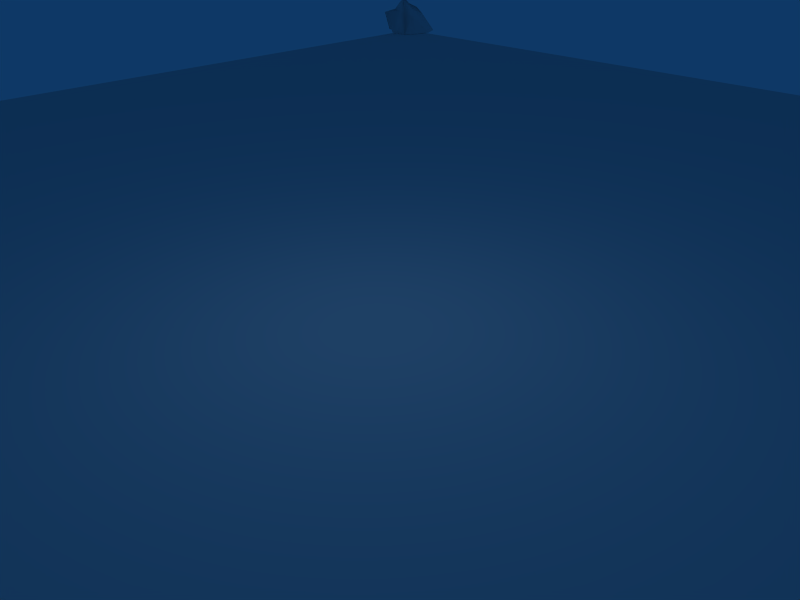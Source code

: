# Source: World.blend  (saved by Blender 2.67.0; exported with 4.5.12 LTS)
import bpy
from mathutils import Matrix  # noqa: F401  (used for matrix-valued properties, if any)

bpy.ops.wm.read_factory_settings(use_empty=True)
scene = bpy.context.scene
scene.name = 'Scene'

# ---- collections
col_collection_1 = bpy.data.collections.new('Collection 1'); scene.collection.children.link(col_collection_1)

# ---- world
world_world = bpy.data.worlds.new('World'); scene.world = world_world
world_world.color = (0.05656, 0.2208, 0.4)
world_world.use_sun_shadow = False
world_world.sun_shadow_jitter_overblur = 0.0
world_world.cycles.sampling_method = 'MANUAL'
world_world.cycles.sample_map_resolution = 256

# ---- cameras
cam_camera = bpy.data.cameras.new('Camera')
cam_camera.passepartout_alpha = 0.2
cam_camera.clip_end = 100.0
cam_camera.lens = 35.0
cam_camera.sensor_width = 32.0
cam_camera.sensor_height = 18.0
cam_camera.ortho_scale = 7.314
cam_camera.show_passepartout = False
cam_camera.show_safe_areas = True
cam_camera.dof.focus_distance = 0.0
cam_camera.dof.aperture_fstop = 128.0

# ---- lights
light_spot = bpy.data.lights.new('Spot', 'POINT')
light_spot.transmission_factor = 0.0
light_spot.cutoff_distance = 30.0
light_spot.energy = 100.0
light_spot.shadow_buffer_clip_start = 1.001
light_spot.shadow_soft_size = 1.0
light_spot.shadow_maximum_resolution = 0.006
light_spot.use_absolute_resolution = True
light_spot.cycles.use_multiple_importance_sampling = False

# ---- meshes
me_rocknw = bpy.data.meshes.new('RockNW')
me_rocknw.from_pydata([(0.405, -0.5791, 0.1717), (0.21, -0.4518, 0.3899), (-0.1475, -0.126, 0.5514), (-0.4527, 0.2381, 0.52), (-0.6308, 0.4652, -0.007518), (0.7378, -0.3649, -0.5514), (0.7378, -0.3649, -0.5514), (0.8734, 0.1575, -0.5514), (0.5862, 0.6879, -0.5514), (-0.1834, 0.7517, -0.5514), (-0.5139, 0.3498, -0.5483), (-0.8734, 0.2054, -0.5514), (-0.7657, -0.2891, -0.5514), (-0.2712, -0.3689, -0.5514), (-0.09571, -0.7517, -0.5514), (0.4965, -0.7059, -0.5514), (-0.5437, -0.7089, 0.1335), (0.05107, -0.5176, 0.2187), (-0.6711, -0.07391, 0.1667), (-0.5139, 0.3498, -0.5483), (-0.6711, -0.07391, 0.1667), (-0.5669, 0.2622, 0.1906), (-0.4232, -0.02518, 0.4629), (0.4494, -0.2574, 0.01059), (0.2605, 0.4262, 0.04657), (-0.001183, 0.2556, 0.1216), (0.2341, -0.07195, 0.2253), (-0.3891, 0.3801, 0.3462), (-0.1016, 0.4903, 0.2352)], [(10, 19), (18, 20)], [(0, 17, 15), (0, 15, 23), (1, 2, 22), (1, 22, 17), (2, 3, 22), (3, 21, 22), (4, 9, 10), (4, 24, 9), (4, 10, 21), (5, 6, 7, 23), (5, 23, 15), (7, 8, 24), (7, 24, 23), (8, 9, 24), (10, 11, 21), (11, 12, 18), (11, 18, 21), (12, 13, 16), (12, 16, 18), (13, 14, 16), (14, 15, 17), (14, 17, 16), (16, 17, 18), (17, 22, 18), (18, 22, 21), (2, 1, 26), (26, 1, 23), (2, 26, 25), (23, 24, 26), (24, 25, 26), (27, 3, 2), (2, 25, 27), (25, 24, 28), (28, 24, 4), (4, 27, 28), (28, 27, 25), (0, 1, 17), (0, 23, 1), (4, 21, 27), (3, 27, 21)])
me_rocknw.polygons.foreach_set('use_smooth', [True] * 40)
_uv = me_rocknw.uv_layers.new(name='UVTex')
_uv.uv.foreach_set('vector', [0.4055, 0.457, 0.423, 0.5027, 0.2611, 0.426, 0.4055, 0.457, 0.2611, 0.426, 0.4191, 0.3978, 0.4351, 0.4738, 0.4808, 0.4904, 0.4977, 0.5195, 0.4351, 0.4738, 0.4977, 0.5195, 0.423, 0.5027, 0.4808, 0.4904, 0.5153, 0.5075, 0.4977, 0.5195, 0.5153, 0.5075, 0.5466, 0.5339, 0.4977, 0.5195, 0.5858, 0.5181, 0.7235, 0.4307, 0.6803, 0.6008, 0.5858, 0.5181, 0.5365, 0.3868, 0.7235, 0.4307, 0.5858, 0.5181, 0.6803, 0.6008, 0.5466, 0.5339, 0.2994, 0.2986, 0.2857, 0.2794, 0.4132, 0.1755, 0.4191, 0.3978, 0.2994, 0.2986, 0.4191, 0.3978, 0.2611, 0.426, 0.4132, 0.1755, 0.5914, 0.2034, 0.5365, 0.3868, 0.4132, 0.1755, 0.5365, 0.3868, 0.4191, 0.3978, 0.5914, 0.2034, 0.7235, 0.4307, 0.5365, 0.3868, 0.6803, 0.6008, 0.6322, 0.694, 0.5466, 0.5339, 0.6322, 0.694, 0.5041, 0.7474, 0.5089, 0.5696, 0.6322, 0.694, 0.5089, 0.5696, 0.5466, 0.5339, 0.5041, 0.7474, 0.3605, 0.72, 0.4406, 0.581, 0.5041, 0.7474, 0.4406, 0.581, 0.5089, 0.5696, 0.3605, 0.72, 0.2937, 0.601, 0.4406, 0.581, 0.2937, 0.601, 0.2611, 0.426, 0.423, 0.5027, 0.2937, 0.601, 0.423, 0.5027, 0.4406, 0.581, 0.4406, 0.581, 0.423, 0.5027, 0.5089, 0.5696, 0.423, 0.5027, 0.4977, 0.5195, 0.5089, 0.5696, 0.5089, 0.5696, 0.4977, 0.5195, 0.5466, 0.5339, 0.4808, 0.4904, 0.4351, 0.4738, 0.4655, 0.4331, 0.4655, 0.4331, 0.4351, 0.4738, 0.4191, 0.3978, 0.4808, 0.4904, 0.4655, 0.4331, 0.5133, 0.442, 0.4191, 0.3978, 0.5365, 0.3868, 0.4655, 0.4331, 0.5365, 0.3868, 0.5133, 0.442, 0.4655, 0.4331, 0.5317, 0.4947, 0.5153, 0.5075, 0.4808, 0.4904, 0.4808, 0.4904, 0.5133, 0.442, 0.5317, 0.4947, 0.5133, 0.442, 0.5365, 0.3868, 0.5381, 0.458, 0.5381, 0.458, 0.5365, 0.3868, 0.5858, 0.5181, 0.5858, 0.5181, 0.5317, 0.4947, 0.5381, 0.458, 0.5381, 0.458, 0.5317, 0.4947, 0.5133, 0.442, 0.4055, 0.457, 0.4351, 0.4738, 0.423, 0.5027, 0.4055, 0.457, 0.4191, 0.3978, 0.4351, 0.4738, 0.5858, 0.5181, 0.5466, 0.5339, 0.5317, 0.4947, 0.5153, 0.5075, 0.5317, 0.4947, 0.5466, 0.5339])
_ca = me_rocknw.color_attributes.new('Col', 'BYTE_COLOR', 'CORNER')
_ca.data.foreach_set('color', [1.0, 1.0, 1.0, 1.0, 1.0, 1.0, 1.0, 1.0, 1.0, 1.0, 1.0, 1.0, 1.0, 1.0, 1.0, 1.0, 1.0, 1.0, 1.0, 1.0, 1.0, 1.0, 1.0, 1.0, 1.0, 1.0, 1.0, 1.0, 1.0, 1.0, 1.0, 1.0, 1.0, 1.0, 1.0, 1.0, 1.0, 1.0, 1.0, 1.0, 1.0, 1.0, 1.0, 1.0, 1.0, 1.0, 1.0, 1.0, 1.0, 1.0, 1.0, 1.0, 1.0, 1.0, 1.0, 1.0, 1.0, 1.0, 1.0, 1.0, 1.0, 1.0, 1.0, 1.0, 1.0, 1.0, 1.0, 1.0, 1.0, 1.0, 1.0, 1.0, 1.0, 1.0, 1.0, 1.0, 1.0, 1.0, 1.0, 1.0, 1.0, 1.0, 1.0, 1.0, 1.0, 1.0, 1.0, 1.0, 1.0, 1.0, 1.0, 1.0, 1.0, 1.0, 1.0, 1.0, 1.0, 1.0, 1.0, 1.0, 1.0, 1.0, 1.0, 1.0, 1.0, 1.0, 1.0, 1.0, 1.0, 1.0, 1.0, 1.0, 1.0, 1.0, 1.0, 1.0, 1.0, 1.0, 1.0, 1.0, 1.0, 1.0, 1.0, 1.0, 1.0, 1.0, 1.0, 1.0, 1.0, 1.0, 1.0, 1.0, 1.0, 1.0, 1.0, 1.0, 1.0, 1.0, 1.0, 1.0, 1.0, 1.0, 1.0, 1.0, 1.0, 1.0, 1.0, 1.0, 1.0, 1.0, 1.0, 1.0, 1.0, 1.0, 1.0, 1.0, 1.0, 1.0, 1.0, 1.0, 1.0, 1.0, 1.0, 1.0, 1.0, 1.0, 1.0, 1.0, 1.0, 1.0, 1.0, 1.0, 1.0, 1.0, 1.0, 1.0, 1.0, 1.0, 1.0, 1.0, 1.0, 1.0, 1.0, 1.0, 1.0, 1.0, 1.0, 1.0, 1.0, 1.0, 1.0, 1.0, 1.0, 1.0, 1.0, 1.0, 1.0, 1.0, 1.0, 1.0, 1.0, 1.0, 1.0, 1.0, 1.0, 1.0, 1.0, 1.0, 1.0, 1.0, 1.0, 1.0, 1.0, 1.0, 1.0, 1.0, 1.0, 1.0, 1.0, 1.0, 1.0, 1.0, 1.0, 1.0, 1.0, 1.0, 1.0, 1.0, 1.0, 1.0, 1.0, 1.0, 1.0, 1.0, 1.0, 1.0, 1.0, 1.0, 1.0, 1.0, 1.0, 1.0, 1.0, 1.0, 1.0, 1.0, 1.0, 1.0, 1.0, 1.0, 1.0, 1.0, 1.0, 1.0, 1.0, 1.0, 1.0, 1.0, 1.0, 1.0, 1.0, 1.0, 1.0, 1.0, 1.0, 1.0, 1.0, 1.0, 1.0, 1.0, 1.0, 1.0, 1.0, 1.0, 1.0, 1.0, 1.0, 1.0, 1.0, 1.0, 1.0, 1.0, 1.0, 1.0, 1.0, 1.0, 1.0, 1.0, 1.0, 1.0, 1.0, 1.0, 1.0, 1.0, 1.0, 1.0, 1.0, 1.0, 1.0, 1.0, 1.0, 1.0, 1.0, 1.0, 1.0, 1.0, 1.0, 1.0, 1.0, 1.0, 1.0, 1.0, 1.0, 1.0, 1.0, 1.0, 1.0, 1.0, 1.0, 1.0, 1.0, 1.0, 1.0, 1.0, 1.0, 1.0, 1.0, 1.0, 1.0, 1.0, 1.0, 1.0, 1.0, 1.0, 1.0, 1.0, 1.0, 1.0, 1.0, 1.0, 1.0, 1.0, 1.0, 1.0, 1.0, 1.0, 1.0, 1.0, 1.0, 1.0, 1.0, 1.0, 1.0, 1.0, 1.0, 1.0, 1.0, 1.0, 1.0, 1.0, 1.0, 1.0, 1.0, 1.0, 1.0, 1.0, 1.0, 1.0, 1.0, 1.0, 1.0, 1.0, 1.0, 1.0, 1.0, 1.0, 1.0, 1.0, 1.0, 1.0, 1.0, 1.0, 1.0, 1.0, 1.0, 1.0, 1.0, 1.0, 1.0, 1.0, 1.0, 1.0, 1.0, 1.0, 1.0, 1.0, 1.0, 1.0, 1.0, 1.0, 1.0, 1.0, 1.0, 1.0, 1.0, 1.0, 1.0, 1.0, 1.0, 1.0, 1.0, 1.0, 1.0, 1.0, 1.0, 1.0, 1.0, 1.0, 1.0, 1.0, 1.0, 1.0, 1.0, 1.0, 1.0, 1.0, 1.0, 1.0, 1.0, 1.0, 1.0, 1.0, 1.0, 1.0, 1.0, 1.0, 1.0, 1.0, 1.0, 1.0, 1.0, 1.0, 1.0, 1.0, 1.0, 1.0, 1.0, 1.0, 1.0, 1.0, 1.0, 1.0, 1.0, 1.0, 1.0, 1.0, 1.0, 1.0, 1.0, 1.0, 1.0, 1.0, 1.0, 1.0, 1.0, 1.0, 1.0, 1.0, 1.0, 1.0, 1.0, 1.0, 1.0, 1.0, 1.0, 1.0, 1.0, 1.0, 1.0, 1.0, 1.0, 1.0, 1.0, 1.0])
me_rocknw.use_remesh_preserve_volume = False
me_rocknw.use_remesh_preserve_attributes = False
me_rocknw.use_mirror_vertex_groups = False
me_rocknw.update()
me_rockse = bpy.data.meshes.new('RockSE')
me_rockse.from_pydata([(0.3115, -0.4454, 0.1321), (0.1615, -0.3475, 0.2999), (-0.1134, -0.09692, 0.4241), (-0.3482, 0.1832, 0.4), (-0.4852, 0.3579, -0.005783), (0.5675, -0.2807, -0.4241), (0.5675, -0.2807, -0.4241), (0.6718, 0.1212, -0.4241), (0.4509, 0.5291, -0.4241), (-0.1411, 0.5782, -0.4241), (-0.3953, 0.2691, -0.4217), (-0.6718, 0.158, -0.4241), (-0.589, -0.2224, -0.4241), (-0.2086, -0.2837, -0.4241), (-0.07362, -0.5782, -0.4241), (0.3819, -0.543, -0.4241), (-0.4182, -0.5453, 0.1027), (0.03928, -0.3982, 0.1682), (-0.5162, -0.05685, 0.1282), (-0.3953, 0.2691, -0.4217), (-0.5162, -0.05685, 0.1282), (-0.4361, 0.2017, 0.1466), (-0.3255, -0.01937, 0.3561), (0.3457, -0.198, 0.008145), (0.2004, 0.3279, 0.03582), (-0.0009098, 0.1966, 0.09355), (0.1801, -0.05535, 0.1733), (-0.2993, 0.2924, 0.2663), (-0.07818, 0.3772, 0.1809)], [(10, 19), (18, 20)], [(0, 17, 15), (0, 15, 23), (1, 2, 22), (1, 22, 17), (2, 3, 22), (3, 21, 22), (4, 9, 10), (4, 24, 9), (4, 10, 21), (5, 6, 7, 23), (5, 23, 15), (7, 8, 24), (7, 24, 23), (8, 9, 24), (10, 11, 21), (11, 12, 18), (11, 18, 21), (12, 13, 16), (12, 16, 18), (13, 14, 16), (14, 15, 17), (14, 17, 16), (16, 17, 18), (17, 22, 18), (18, 22, 21), (2, 1, 26), (26, 1, 23), (2, 26, 25), (23, 24, 26), (24, 25, 26), (27, 3, 2), (2, 25, 27), (25, 24, 28), (28, 24, 4), (4, 27, 28), (28, 27, 25), (0, 1, 17), (0, 23, 1), (4, 21, 27), (3, 27, 21)])
me_rockse.polygons.foreach_set('use_smooth', [True] * 40)
_uv = me_rockse.uv_layers.new(name='UVTex')
_uv.uv.foreach_set('vector', [0.4055, 0.457, 0.423, 0.5027, 0.2611, 0.426, 0.4055, 0.457, 0.2611, 0.426, 0.4191, 0.3978, 0.4351, 0.4738, 0.4808, 0.4904, 0.4977, 0.5195, 0.4351, 0.4738, 0.4977, 0.5195, 0.423, 0.5027, 0.4808, 0.4904, 0.5153, 0.5075, 0.4977, 0.5195, 0.5153, 0.5075, 0.5466, 0.5339, 0.4977, 0.5195, 0.5858, 0.5181, 0.7235, 0.4307, 0.6803, 0.6008, 0.5858, 0.5181, 0.5365, 0.3868, 0.7235, 0.4307, 0.5858, 0.5181, 0.6803, 0.6008, 0.5466, 0.5339, 0.2994, 0.2986, 0.2857, 0.2794, 0.4132, 0.1755, 0.4191, 0.3978, 0.2994, 0.2986, 0.4191, 0.3978, 0.2611, 0.426, 0.4132, 0.1755, 0.5914, 0.2034, 0.5365, 0.3868, 0.4132, 0.1755, 0.5365, 0.3868, 0.4191, 0.3978, 0.5914, 0.2034, 0.7235, 0.4307, 0.5365, 0.3868, 0.6803, 0.6008, 0.6322, 0.694, 0.5466, 0.5339, 0.6322, 0.694, 0.5041, 0.7474, 0.5089, 0.5696, 0.6322, 0.694, 0.5089, 0.5696, 0.5466, 0.5339, 0.5041, 0.7474, 0.3605, 0.72, 0.4406, 0.581, 0.5041, 0.7474, 0.4406, 0.581, 0.5089, 0.5696, 0.3605, 0.72, 0.2937, 0.601, 0.4406, 0.581, 0.2937, 0.601, 0.2611, 0.426, 0.423, 0.5027, 0.2937, 0.601, 0.423, 0.5027, 0.4406, 0.581, 0.4406, 0.581, 0.423, 0.5027, 0.5089, 0.5696, 0.423, 0.5027, 0.4977, 0.5195, 0.5089, 0.5696, 0.5089, 0.5696, 0.4977, 0.5195, 0.5466, 0.5339, 0.4808, 0.4904, 0.4351, 0.4738, 0.4655, 0.4331, 0.4655, 0.4331, 0.4351, 0.4738, 0.4191, 0.3978, 0.4808, 0.4904, 0.4655, 0.4331, 0.5133, 0.442, 0.4191, 0.3978, 0.5365, 0.3868, 0.4655, 0.4331, 0.5365, 0.3868, 0.5133, 0.442, 0.4655, 0.4331, 0.5317, 0.4947, 0.5153, 0.5075, 0.4808, 0.4904, 0.4808, 0.4904, 0.5133, 0.442, 0.5317, 0.4947, 0.5133, 0.442, 0.5365, 0.3868, 0.5381, 0.458, 0.5381, 0.458, 0.5365, 0.3868, 0.5858, 0.5181, 0.5858, 0.5181, 0.5317, 0.4947, 0.5381, 0.458, 0.5381, 0.458, 0.5317, 0.4947, 0.5133, 0.442, 0.4055, 0.457, 0.4351, 0.4738, 0.423, 0.5027, 0.4055, 0.457, 0.4191, 0.3978, 0.4351, 0.4738, 0.5858, 0.5181, 0.5466, 0.5339, 0.5317, 0.4947, 0.5153, 0.5075, 0.5317, 0.4947, 0.5466, 0.5339])
_ca = me_rockse.color_attributes.new('Col', 'BYTE_COLOR', 'CORNER')
_ca.data.foreach_set('color', [1.0, 1.0, 1.0, 1.0, 1.0, 1.0, 1.0, 1.0, 1.0, 1.0, 1.0, 1.0, 1.0, 1.0, 1.0, 1.0, 1.0, 1.0, 1.0, 1.0, 1.0, 1.0, 1.0, 1.0, 1.0, 1.0, 1.0, 1.0, 1.0, 1.0, 1.0, 1.0, 1.0, 1.0, 1.0, 1.0, 1.0, 1.0, 1.0, 1.0, 1.0, 1.0, 1.0, 1.0, 1.0, 1.0, 1.0, 1.0, 1.0, 1.0, 1.0, 1.0, 1.0, 1.0, 1.0, 1.0, 1.0, 1.0, 1.0, 1.0, 1.0, 1.0, 1.0, 1.0, 1.0, 1.0, 1.0, 1.0, 1.0, 1.0, 1.0, 1.0, 1.0, 1.0, 1.0, 1.0, 1.0, 1.0, 1.0, 1.0, 1.0, 1.0, 1.0, 1.0, 1.0, 1.0, 1.0, 1.0, 1.0, 1.0, 1.0, 1.0, 1.0, 1.0, 1.0, 1.0, 1.0, 1.0, 1.0, 1.0, 1.0, 1.0, 1.0, 1.0, 1.0, 1.0, 1.0, 1.0, 1.0, 1.0, 1.0, 1.0, 1.0, 1.0, 1.0, 1.0, 1.0, 1.0, 1.0, 1.0, 1.0, 1.0, 1.0, 1.0, 1.0, 1.0, 1.0, 1.0, 1.0, 1.0, 1.0, 1.0, 1.0, 1.0, 1.0, 1.0, 1.0, 1.0, 1.0, 1.0, 1.0, 1.0, 1.0, 1.0, 1.0, 1.0, 1.0, 1.0, 1.0, 1.0, 1.0, 1.0, 1.0, 1.0, 1.0, 1.0, 1.0, 1.0, 1.0, 1.0, 1.0, 1.0, 1.0, 1.0, 1.0, 1.0, 1.0, 1.0, 1.0, 1.0, 1.0, 1.0, 1.0, 1.0, 1.0, 1.0, 1.0, 1.0, 1.0, 1.0, 1.0, 1.0, 1.0, 1.0, 1.0, 1.0, 1.0, 1.0, 1.0, 1.0, 1.0, 1.0, 1.0, 1.0, 1.0, 1.0, 1.0, 1.0, 1.0, 1.0, 1.0, 1.0, 1.0, 1.0, 1.0, 1.0, 1.0, 1.0, 1.0, 1.0, 1.0, 1.0, 1.0, 1.0, 1.0, 1.0, 1.0, 1.0, 1.0, 1.0, 1.0, 1.0, 1.0, 1.0, 1.0, 1.0, 1.0, 1.0, 1.0, 1.0, 1.0, 1.0, 1.0, 1.0, 1.0, 1.0, 1.0, 1.0, 1.0, 1.0, 1.0, 1.0, 1.0, 1.0, 1.0, 1.0, 1.0, 1.0, 1.0, 1.0, 1.0, 1.0, 1.0, 1.0, 1.0, 1.0, 1.0, 1.0, 1.0, 1.0, 1.0, 1.0, 1.0, 1.0, 1.0, 1.0, 1.0, 1.0, 1.0, 1.0, 1.0, 1.0, 1.0, 1.0, 1.0, 1.0, 1.0, 1.0, 1.0, 1.0, 1.0, 1.0, 1.0, 1.0, 1.0, 1.0, 1.0, 1.0, 1.0, 1.0, 1.0, 1.0, 1.0, 1.0, 1.0, 1.0, 1.0, 1.0, 1.0, 1.0, 1.0, 1.0, 1.0, 1.0, 1.0, 1.0, 1.0, 1.0, 1.0, 1.0, 1.0, 1.0, 1.0, 1.0, 1.0, 1.0, 1.0, 1.0, 1.0, 1.0, 1.0, 1.0, 1.0, 1.0, 1.0, 1.0, 1.0, 1.0, 1.0, 1.0, 1.0, 1.0, 1.0, 1.0, 1.0, 1.0, 1.0, 1.0, 1.0, 1.0, 1.0, 1.0, 1.0, 1.0, 1.0, 1.0, 1.0, 1.0, 1.0, 1.0, 1.0, 1.0, 1.0, 1.0, 1.0, 1.0, 1.0, 1.0, 1.0, 1.0, 1.0, 1.0, 1.0, 1.0, 1.0, 1.0, 1.0, 1.0, 1.0, 1.0, 1.0, 1.0, 1.0, 1.0, 1.0, 1.0, 1.0, 1.0, 1.0, 1.0, 1.0, 1.0, 1.0, 1.0, 1.0, 1.0, 1.0, 1.0, 1.0, 1.0, 1.0, 1.0, 1.0, 1.0, 1.0, 1.0, 1.0, 1.0, 1.0, 1.0, 1.0, 1.0, 1.0, 1.0, 1.0, 1.0, 1.0, 1.0, 1.0, 1.0, 1.0, 1.0, 1.0, 1.0, 1.0, 1.0, 1.0, 1.0, 1.0, 1.0, 1.0, 1.0, 1.0, 1.0, 1.0, 1.0, 1.0, 1.0, 1.0, 1.0, 1.0, 1.0, 1.0, 1.0, 1.0, 1.0, 1.0, 1.0, 1.0, 1.0, 1.0, 1.0, 1.0, 1.0, 1.0, 1.0, 1.0, 1.0, 1.0, 1.0, 1.0, 1.0, 1.0, 1.0, 1.0, 1.0, 1.0, 1.0, 1.0, 1.0, 1.0, 1.0, 1.0, 1.0, 1.0, 1.0, 1.0, 1.0, 1.0, 1.0, 1.0, 1.0, 1.0, 1.0, 1.0, 1.0, 1.0, 1.0, 1.0, 1.0, 1.0, 1.0, 1.0, 1.0])
me_rockse.use_remesh_preserve_volume = False
me_rockse.use_remesh_preserve_attributes = False
me_rockse.use_mirror_vertex_groups = False
me_rockse.update()
me_rocksw = bpy.data.meshes.new('RockSW')
me_rocksw.from_pydata([(0.3003, -0.4293, 0.1273), (0.1557, -0.335, 0.2891), (-0.1094, -0.09342, 0.4088), (-0.3356, 0.1766, 0.3856), (-0.4677, 0.3449, -0.005574), (0.547, -0.2705, -0.4088), (0.547, -0.2705, -0.4088), (0.6475, 0.1168, -0.4088), (0.4346, 0.51, -0.4088), (-0.136, 0.5574, -0.4088), (-0.381, 0.2594, -0.4065), (-0.6475, 0.1523, -0.4088), (-0.5677, -0.2144, -0.4088), (-0.2011, -0.2735, -0.4088), (-0.07096, -0.5574, -0.4088), (0.3681, -0.5233, -0.4088), (-0.4031, -0.5256, 0.09901), (0.03786, -0.3838, 0.1621), (-0.4975, -0.0548, 0.1236), (-0.381, 0.2594, -0.4065), (-0.4975, -0.0548, 0.1236), (-0.4203, 0.1944, 0.1413), (-0.3138, -0.01867, 0.3432), (0.3332, -0.1908, 0.00785), (0.1932, 0.316, 0.03453), (-0.000877, 0.1895, 0.09017), (0.1736, -0.05335, 0.1671), (-0.2885, 0.2818, 0.2567), (-0.07536, 0.3635, 0.1744)], [(10, 19), (18, 20)], [(0, 17, 15), (0, 15, 23), (1, 2, 22), (1, 22, 17), (2, 3, 22), (3, 21, 22), (4, 9, 10), (4, 24, 9), (4, 10, 21), (5, 6, 7, 23), (5, 23, 15), (7, 8, 24), (7, 24, 23), (8, 9, 24), (10, 11, 21), (11, 12, 18), (11, 18, 21), (12, 13, 16), (12, 16, 18), (13, 14, 16), (14, 15, 17), (14, 17, 16), (16, 17, 18), (17, 22, 18), (18, 22, 21), (2, 1, 26), (26, 1, 23), (2, 26, 25), (23, 24, 26), (24, 25, 26), (27, 3, 2), (2, 25, 27), (25, 24, 28), (28, 24, 4), (4, 27, 28), (28, 27, 25), (0, 1, 17), (0, 23, 1), (4, 21, 27), (3, 27, 21)])
me_rocksw.polygons.foreach_set('use_smooth', [True] * 40)
_uv = me_rocksw.uv_layers.new(name='UVTex')
_uv.uv.foreach_set('vector', [0.4055, 0.457, 0.423, 0.5027, 0.2611, 0.426, 0.4055, 0.457, 0.2611, 0.426, 0.4191, 0.3978, 0.4351, 0.4738, 0.4808, 0.4904, 0.4977, 0.5195, 0.4351, 0.4738, 0.4977, 0.5195, 0.423, 0.5027, 0.4808, 0.4904, 0.5153, 0.5075, 0.4977, 0.5195, 0.5153, 0.5075, 0.5466, 0.5339, 0.4977, 0.5195, 0.5858, 0.5181, 0.7235, 0.4307, 0.6803, 0.6008, 0.5858, 0.5181, 0.5365, 0.3868, 0.7235, 0.4307, 0.5858, 0.5181, 0.6803, 0.6008, 0.5466, 0.5339, 0.2994, 0.2986, 0.2857, 0.2794, 0.4132, 0.1755, 0.4191, 0.3978, 0.2994, 0.2986, 0.4191, 0.3978, 0.2611, 0.426, 0.4132, 0.1755, 0.5914, 0.2034, 0.5365, 0.3868, 0.4132, 0.1755, 0.5365, 0.3868, 0.4191, 0.3978, 0.5914, 0.2034, 0.7235, 0.4307, 0.5365, 0.3868, 0.6803, 0.6008, 0.6322, 0.694, 0.5466, 0.5339, 0.6322, 0.694, 0.5041, 0.7474, 0.5089, 0.5696, 0.6322, 0.694, 0.5089, 0.5696, 0.5466, 0.5339, 0.5041, 0.7474, 0.3605, 0.72, 0.4406, 0.581, 0.5041, 0.7474, 0.4406, 0.581, 0.5089, 0.5696, 0.3605, 0.72, 0.2937, 0.601, 0.4406, 0.581, 0.2937, 0.601, 0.2611, 0.426, 0.423, 0.5027, 0.2937, 0.601, 0.423, 0.5027, 0.4406, 0.581, 0.4406, 0.581, 0.423, 0.5027, 0.5089, 0.5696, 0.423, 0.5027, 0.4977, 0.5195, 0.5089, 0.5696, 0.5089, 0.5696, 0.4977, 0.5195, 0.5466, 0.5339, 0.4808, 0.4904, 0.4351, 0.4738, 0.4655, 0.4331, 0.4655, 0.4331, 0.4351, 0.4738, 0.4191, 0.3978, 0.4808, 0.4904, 0.4655, 0.4331, 0.5133, 0.442, 0.4191, 0.3978, 0.5365, 0.3868, 0.4655, 0.4331, 0.5365, 0.3868, 0.5133, 0.442, 0.4655, 0.4331, 0.5317, 0.4947, 0.5153, 0.5075, 0.4808, 0.4904, 0.4808, 0.4904, 0.5133, 0.442, 0.5317, 0.4947, 0.5133, 0.442, 0.5365, 0.3868, 0.5381, 0.458, 0.5381, 0.458, 0.5365, 0.3868, 0.5858, 0.5181, 0.5858, 0.5181, 0.5317, 0.4947, 0.5381, 0.458, 0.5381, 0.458, 0.5317, 0.4947, 0.5133, 0.442, 0.4055, 0.457, 0.4351, 0.4738, 0.423, 0.5027, 0.4055, 0.457, 0.4191, 0.3978, 0.4351, 0.4738, 0.5858, 0.5181, 0.5466, 0.5339, 0.5317, 0.4947, 0.5153, 0.5075, 0.5317, 0.4947, 0.5466, 0.5339])
_ca = me_rocksw.color_attributes.new('Col', 'BYTE_COLOR', 'CORNER')
_ca.data.foreach_set('color', [1.0, 1.0, 1.0, 1.0, 1.0, 1.0, 1.0, 1.0, 1.0, 1.0, 1.0, 1.0, 1.0, 1.0, 1.0, 1.0, 1.0, 1.0, 1.0, 1.0, 1.0, 1.0, 1.0, 1.0, 1.0, 1.0, 1.0, 1.0, 1.0, 1.0, 1.0, 1.0, 1.0, 1.0, 1.0, 1.0, 1.0, 1.0, 1.0, 1.0, 1.0, 1.0, 1.0, 1.0, 1.0, 1.0, 1.0, 1.0, 1.0, 1.0, 1.0, 1.0, 1.0, 1.0, 1.0, 1.0, 1.0, 1.0, 1.0, 1.0, 1.0, 1.0, 1.0, 1.0, 1.0, 1.0, 1.0, 1.0, 1.0, 1.0, 1.0, 1.0, 1.0, 1.0, 1.0, 1.0, 1.0, 1.0, 1.0, 1.0, 1.0, 1.0, 1.0, 1.0, 1.0, 1.0, 1.0, 1.0, 1.0, 1.0, 1.0, 1.0, 1.0, 1.0, 1.0, 1.0, 1.0, 1.0, 1.0, 1.0, 1.0, 1.0, 1.0, 1.0, 1.0, 1.0, 1.0, 1.0, 1.0, 1.0, 1.0, 1.0, 1.0, 1.0, 1.0, 1.0, 1.0, 1.0, 1.0, 1.0, 1.0, 1.0, 1.0, 1.0, 1.0, 1.0, 1.0, 1.0, 1.0, 1.0, 1.0, 1.0, 1.0, 1.0, 1.0, 1.0, 1.0, 1.0, 1.0, 1.0, 1.0, 1.0, 1.0, 1.0, 1.0, 1.0, 1.0, 1.0, 1.0, 1.0, 1.0, 1.0, 1.0, 1.0, 1.0, 1.0, 1.0, 1.0, 1.0, 1.0, 1.0, 1.0, 1.0, 1.0, 1.0, 1.0, 1.0, 1.0, 1.0, 1.0, 1.0, 1.0, 1.0, 1.0, 1.0, 1.0, 1.0, 1.0, 1.0, 1.0, 1.0, 1.0, 1.0, 1.0, 1.0, 1.0, 1.0, 1.0, 1.0, 1.0, 1.0, 1.0, 1.0, 1.0, 1.0, 1.0, 1.0, 1.0, 1.0, 1.0, 1.0, 1.0, 1.0, 1.0, 1.0, 1.0, 1.0, 1.0, 1.0, 1.0, 1.0, 1.0, 1.0, 1.0, 1.0, 1.0, 1.0, 1.0, 1.0, 1.0, 1.0, 1.0, 1.0, 1.0, 1.0, 1.0, 1.0, 1.0, 1.0, 1.0, 1.0, 1.0, 1.0, 1.0, 1.0, 1.0, 1.0, 1.0, 1.0, 1.0, 1.0, 1.0, 1.0, 1.0, 1.0, 1.0, 1.0, 1.0, 1.0, 1.0, 1.0, 1.0, 1.0, 1.0, 1.0, 1.0, 1.0, 1.0, 1.0, 1.0, 1.0, 1.0, 1.0, 1.0, 1.0, 1.0, 1.0, 1.0, 1.0, 1.0, 1.0, 1.0, 1.0, 1.0, 1.0, 1.0, 1.0, 1.0, 1.0, 1.0, 1.0, 1.0, 1.0, 1.0, 1.0, 1.0, 1.0, 1.0, 1.0, 1.0, 1.0, 1.0, 1.0, 1.0, 1.0, 1.0, 1.0, 1.0, 1.0, 1.0, 1.0, 1.0, 1.0, 1.0, 1.0, 1.0, 1.0, 1.0, 1.0, 1.0, 1.0, 1.0, 1.0, 1.0, 1.0, 1.0, 1.0, 1.0, 1.0, 1.0, 1.0, 1.0, 1.0, 1.0, 1.0, 1.0, 1.0, 1.0, 1.0, 1.0, 1.0, 1.0, 1.0, 1.0, 1.0, 1.0, 1.0, 1.0, 1.0, 1.0, 1.0, 1.0, 1.0, 1.0, 1.0, 1.0, 1.0, 1.0, 1.0, 1.0, 1.0, 1.0, 1.0, 1.0, 1.0, 1.0, 1.0, 1.0, 1.0, 1.0, 1.0, 1.0, 1.0, 1.0, 1.0, 1.0, 1.0, 1.0, 1.0, 1.0, 1.0, 1.0, 1.0, 1.0, 1.0, 1.0, 1.0, 1.0, 1.0, 1.0, 1.0, 1.0, 1.0, 1.0, 1.0, 1.0, 1.0, 1.0, 1.0, 1.0, 1.0, 1.0, 1.0, 1.0, 1.0, 1.0, 1.0, 1.0, 1.0, 1.0, 1.0, 1.0, 1.0, 1.0, 1.0, 1.0, 1.0, 1.0, 1.0, 1.0, 1.0, 1.0, 1.0, 1.0, 1.0, 1.0, 1.0, 1.0, 1.0, 1.0, 1.0, 1.0, 1.0, 1.0, 1.0, 1.0, 1.0, 1.0, 1.0, 1.0, 1.0, 1.0, 1.0, 1.0, 1.0, 1.0, 1.0, 1.0, 1.0, 1.0, 1.0, 1.0, 1.0, 1.0, 1.0, 1.0, 1.0, 1.0, 1.0, 1.0, 1.0, 1.0, 1.0, 1.0, 1.0, 1.0, 1.0, 1.0, 1.0, 1.0, 1.0, 1.0, 1.0, 1.0, 1.0, 1.0, 1.0, 1.0, 1.0, 1.0, 1.0, 1.0, 1.0, 1.0, 1.0, 1.0, 1.0, 1.0, 1.0, 1.0, 1.0, 1.0, 1.0, 1.0])
me_rocksw.use_remesh_preserve_volume = False
me_rocksw.use_remesh_preserve_attributes = False
me_rocksw.use_mirror_vertex_groups = False
me_rocksw.update()
me_rocknw_001 = bpy.data.meshes.new('RockNW.001')
me_rocknw_001.from_pydata([(0.3896, -0.5571, 0.1652), (0.202, -0.4347, 0.3751), (-0.1419, -0.1212, 0.5305), (-0.4355, 0.2291, 0.5003), (-0.6069, 0.4476, -0.007233), (0.7098, -0.3511, -0.5305), (0.7098, -0.3511, -0.5305), (0.8403, 0.1516, -0.5305), (0.564, 0.6619, -0.5305), (-0.1765, 0.7233, -0.5305), (-0.4944, 0.3366, -0.5275), (-0.8403, 0.1976, -0.5305), (-0.7367, -0.2782, -0.5305), (-0.2609, -0.3549, -0.5305), (-0.09209, -0.7233, -0.5305), (0.4777, -0.6791, -0.5305), (-0.5231, -0.682, 0.1285), (0.04913, -0.498, 0.2104), (-0.6456, -0.07111, 0.1604), (-0.4944, 0.3366, -0.5275), (-0.6456, -0.07111, 0.1604), (-0.5455, 0.2522, 0.1834), (-0.4072, -0.02423, 0.4454), (0.4324, -0.2476, 0.01019), (0.2507, 0.4101, 0.04481), (-0.001138, 0.2459, 0.117), (0.2253, -0.06923, 0.2168), (-0.3744, 0.3657, 0.3331), (-0.09779, 0.4717, 0.2263)], [(10, 19), (18, 20)], [(0, 17, 15), (0, 15, 23), (1, 2, 22), (1, 22, 17), (2, 3, 22), (3, 21, 22), (4, 9, 10), (4, 24, 9), (4, 10, 21), (5, 6, 7, 23), (5, 23, 15), (7, 8, 24), (7, 24, 23), (8, 9, 24), (10, 11, 21), (11, 12, 18), (11, 18, 21), (12, 13, 16), (12, 16, 18), (13, 14, 16), (14, 15, 17), (14, 17, 16), (16, 17, 18), (17, 22, 18), (18, 22, 21), (2, 1, 26), (26, 1, 23), (2, 26, 25), (23, 24, 26), (24, 25, 26), (27, 3, 2), (2, 25, 27), (25, 24, 28), (28, 24, 4), (4, 27, 28), (28, 27, 25), (0, 1, 17), (0, 23, 1), (4, 21, 27), (3, 27, 21)])
me_rocknw_001.polygons.foreach_set('use_smooth', [True] * 40)
_uv = me_rocknw_001.uv_layers.new(name='UVTex')
_uv.uv.foreach_set('vector', [0.4055, 0.457, 0.423, 0.5027, 0.2611, 0.426, 0.4055, 0.457, 0.2611, 0.426, 0.4191, 0.3978, 0.4351, 0.4738, 0.4808, 0.4904, 0.4977, 0.5195, 0.4351, 0.4738, 0.4977, 0.5195, 0.423, 0.5027, 0.4808, 0.4904, 0.5153, 0.5075, 0.4977, 0.5195, 0.5153, 0.5075, 0.5466, 0.5339, 0.4977, 0.5195, 0.5858, 0.5181, 0.7235, 0.4307, 0.6803, 0.6008, 0.5858, 0.5181, 0.5365, 0.3868, 0.7235, 0.4307, 0.5858, 0.5181, 0.6803, 0.6008, 0.5466, 0.5339, 0.2994, 0.2986, 0.2857, 0.2794, 0.4132, 0.1755, 0.4191, 0.3978, 0.2994, 0.2986, 0.4191, 0.3978, 0.2611, 0.426, 0.4132, 0.1755, 0.5914, 0.2034, 0.5365, 0.3868, 0.4132, 0.1755, 0.5365, 0.3868, 0.4191, 0.3978, 0.5914, 0.2034, 0.7235, 0.4307, 0.5365, 0.3868, 0.6803, 0.6008, 0.6322, 0.694, 0.5466, 0.5339, 0.6322, 0.694, 0.5041, 0.7474, 0.5089, 0.5696, 0.6322, 0.694, 0.5089, 0.5696, 0.5466, 0.5339, 0.5041, 0.7474, 0.3605, 0.72, 0.4406, 0.581, 0.5041, 0.7474, 0.4406, 0.581, 0.5089, 0.5696, 0.3605, 0.72, 0.2937, 0.601, 0.4406, 0.581, 0.2937, 0.601, 0.2611, 0.426, 0.423, 0.5027, 0.2937, 0.601, 0.423, 0.5027, 0.4406, 0.581, 0.4406, 0.581, 0.423, 0.5027, 0.5089, 0.5696, 0.423, 0.5027, 0.4977, 0.5195, 0.5089, 0.5696, 0.5089, 0.5696, 0.4977, 0.5195, 0.5466, 0.5339, 0.4808, 0.4904, 0.4351, 0.4738, 0.4655, 0.4331, 0.4655, 0.4331, 0.4351, 0.4738, 0.4191, 0.3978, 0.4808, 0.4904, 0.4655, 0.4331, 0.5133, 0.442, 0.4191, 0.3978, 0.5365, 0.3868, 0.4655, 0.4331, 0.5365, 0.3868, 0.5133, 0.442, 0.4655, 0.4331, 0.5317, 0.4947, 0.5153, 0.5075, 0.4808, 0.4904, 0.4808, 0.4904, 0.5133, 0.442, 0.5317, 0.4947, 0.5133, 0.442, 0.5365, 0.3868, 0.5381, 0.458, 0.5381, 0.458, 0.5365, 0.3868, 0.5858, 0.5181, 0.5858, 0.5181, 0.5317, 0.4947, 0.5381, 0.458, 0.5381, 0.458, 0.5317, 0.4947, 0.5133, 0.442, 0.4055, 0.457, 0.4351, 0.4738, 0.423, 0.5027, 0.4055, 0.457, 0.4191, 0.3978, 0.4351, 0.4738, 0.5858, 0.5181, 0.5466, 0.5339, 0.5317, 0.4947, 0.5153, 0.5075, 0.5317, 0.4947, 0.5466, 0.5339])
_ca = me_rocknw_001.color_attributes.new('Col', 'BYTE_COLOR', 'CORNER')
_ca.data.foreach_set('color', [1.0, 1.0, 1.0, 1.0, 1.0, 1.0, 1.0, 1.0, 1.0, 1.0, 1.0, 1.0, 1.0, 1.0, 1.0, 1.0, 1.0, 1.0, 1.0, 1.0, 1.0, 1.0, 1.0, 1.0, 1.0, 1.0, 1.0, 1.0, 1.0, 1.0, 1.0, 1.0, 1.0, 1.0, 1.0, 1.0, 1.0, 1.0, 1.0, 1.0, 1.0, 1.0, 1.0, 1.0, 1.0, 1.0, 1.0, 1.0, 1.0, 1.0, 1.0, 1.0, 1.0, 1.0, 1.0, 1.0, 1.0, 1.0, 1.0, 1.0, 1.0, 1.0, 1.0, 1.0, 1.0, 1.0, 1.0, 1.0, 1.0, 1.0, 1.0, 1.0, 1.0, 1.0, 1.0, 1.0, 1.0, 1.0, 1.0, 1.0, 1.0, 1.0, 1.0, 1.0, 1.0, 1.0, 1.0, 1.0, 1.0, 1.0, 1.0, 1.0, 1.0, 1.0, 1.0, 1.0, 1.0, 1.0, 1.0, 1.0, 1.0, 1.0, 1.0, 1.0, 1.0, 1.0, 1.0, 1.0, 1.0, 1.0, 1.0, 1.0, 1.0, 1.0, 1.0, 1.0, 1.0, 1.0, 1.0, 1.0, 1.0, 1.0, 1.0, 1.0, 1.0, 1.0, 1.0, 1.0, 1.0, 1.0, 1.0, 1.0, 1.0, 1.0, 1.0, 1.0, 1.0, 1.0, 1.0, 1.0, 1.0, 1.0, 1.0, 1.0, 1.0, 1.0, 1.0, 1.0, 1.0, 1.0, 1.0, 1.0, 1.0, 1.0, 1.0, 1.0, 1.0, 1.0, 1.0, 1.0, 1.0, 1.0, 1.0, 1.0, 1.0, 1.0, 1.0, 1.0, 1.0, 1.0, 1.0, 1.0, 1.0, 1.0, 1.0, 1.0, 1.0, 1.0, 1.0, 1.0, 1.0, 1.0, 1.0, 1.0, 1.0, 1.0, 1.0, 1.0, 1.0, 1.0, 1.0, 1.0, 1.0, 1.0, 1.0, 1.0, 1.0, 1.0, 1.0, 1.0, 1.0, 1.0, 1.0, 1.0, 1.0, 1.0, 1.0, 1.0, 1.0, 1.0, 1.0, 1.0, 1.0, 1.0, 1.0, 1.0, 1.0, 1.0, 1.0, 1.0, 1.0, 1.0, 1.0, 1.0, 1.0, 1.0, 1.0, 1.0, 1.0, 1.0, 1.0, 1.0, 1.0, 1.0, 1.0, 1.0, 1.0, 1.0, 1.0, 1.0, 1.0, 1.0, 1.0, 1.0, 1.0, 1.0, 1.0, 1.0, 1.0, 1.0, 1.0, 1.0, 1.0, 1.0, 1.0, 1.0, 1.0, 1.0, 1.0, 1.0, 1.0, 1.0, 1.0, 1.0, 1.0, 1.0, 1.0, 1.0, 1.0, 1.0, 1.0, 1.0, 1.0, 1.0, 1.0, 1.0, 1.0, 1.0, 1.0, 1.0, 1.0, 1.0, 1.0, 1.0, 1.0, 1.0, 1.0, 1.0, 1.0, 1.0, 1.0, 1.0, 1.0, 1.0, 1.0, 1.0, 1.0, 1.0, 1.0, 1.0, 1.0, 1.0, 1.0, 1.0, 1.0, 1.0, 1.0, 1.0, 1.0, 1.0, 1.0, 1.0, 1.0, 1.0, 1.0, 1.0, 1.0, 1.0, 1.0, 1.0, 1.0, 1.0, 1.0, 1.0, 1.0, 1.0, 1.0, 1.0, 1.0, 1.0, 1.0, 1.0, 1.0, 1.0, 1.0, 1.0, 1.0, 1.0, 1.0, 1.0, 1.0, 1.0, 1.0, 1.0, 1.0, 1.0, 1.0, 1.0, 1.0, 1.0, 1.0, 1.0, 1.0, 1.0, 1.0, 1.0, 1.0, 1.0, 1.0, 1.0, 1.0, 1.0, 1.0, 1.0, 1.0, 1.0, 1.0, 1.0, 1.0, 1.0, 1.0, 1.0, 1.0, 1.0, 1.0, 1.0, 1.0, 1.0, 1.0, 1.0, 1.0, 1.0, 1.0, 1.0, 1.0, 1.0, 1.0, 1.0, 1.0, 1.0, 1.0, 1.0, 1.0, 1.0, 1.0, 1.0, 1.0, 1.0, 1.0, 1.0, 1.0, 1.0, 1.0, 1.0, 1.0, 1.0, 1.0, 1.0, 1.0, 1.0, 1.0, 1.0, 1.0, 1.0, 1.0, 1.0, 1.0, 1.0, 1.0, 1.0, 1.0, 1.0, 1.0, 1.0, 1.0, 1.0, 1.0, 1.0, 1.0, 1.0, 1.0, 1.0, 1.0, 1.0, 1.0, 1.0, 1.0, 1.0, 1.0, 1.0, 1.0, 1.0, 1.0, 1.0, 1.0, 1.0, 1.0, 1.0, 1.0, 1.0, 1.0, 1.0, 1.0, 1.0, 1.0, 1.0, 1.0, 1.0, 1.0, 1.0, 1.0, 1.0, 1.0, 1.0, 1.0, 1.0, 1.0, 1.0, 1.0, 1.0, 1.0, 1.0, 1.0, 1.0, 1.0, 1.0, 1.0, 1.0, 1.0, 1.0, 1.0, 1.0, 1.0, 1.0])
me_rocknw_001.use_remesh_preserve_volume = False
me_rocknw_001.use_remesh_preserve_attributes = False
me_rocknw_001.use_mirror_vertex_groups = False
me_rocknw_001.update()
me_ground = bpy.data.meshes.new('Ground')
me_ground.from_pydata([(16.0, 16.0, 0.0), (16.0, -16.0, 0.0), (-16.0, -16.0, 0.0), (-16.0, 16.0, 0.0), (0.0, -16.0, 0.0), (16.0, -3.338e-06, 0.0), (3.338e-06, 16.0, 0.0), (-16.0, 3.338e-06, 0.0), (1.669e-06, 0.0, 0.0)], [], [(0, 6, 8, 5), (1, 5, 8, 4), (2, 4, 8, 7), (3, 7, 8, 6)])
me_ground.polygons.foreach_set('use_smooth', [True] * 4)
_uv = me_ground.uv_layers.new(name='UVTex')
_uv.uv.foreach_set('vector', [0.0, 0.0, 0.0, 1.0, 1.0, 1.0, 1.0, 0.0, 0.0, 0.0, 1.0, 0.0, 1.0, 1.0, 0.0, 1.0, 0.0, 0.0, 0.0, 1.0, 1.0, 1.0, 1.0, 0.0, 5.722e-05, -5.722e-05, 1.0, 5.722e-05, 0.9999, 1.0, -5.722e-05, 0.9999])
me_ground.use_remesh_preserve_volume = False
me_ground.use_remesh_preserve_attributes = False
me_ground.use_mirror_vertex_groups = False
me_ground.update()

# ---- objects
ob_playerstart12 = bpy.data.objects.new('PlayerStart12', None)
ob_playerstart8 = bpy.data.objects.new('PlayerStart8', None)
ob_playerstart4 = bpy.data.objects.new('PlayerStart4', None)
ob_playerstart0 = bpy.data.objects.new('PlayerStart0', None)
ob_rockne = bpy.data.objects.new('RockNE', me_rocknw)
ob_rockse = bpy.data.objects.new('RockSE', me_rockse)
ob_rocksw = bpy.data.objects.new('RockSW', me_rocksw)
ob_rocknw = bpy.data.objects.new('RockNW', me_rocknw_001)
ob_ground = bpy.data.objects.new('Ground', me_ground)
ob_lamp = bpy.data.objects.new('Lamp', light_spot)
ob_camera = bpy.data.objects.new('Camera', cam_camera)

# ---- transforms, parenting, visibility, modifiers, constraints
ob_playerstart12.location = (14.0, 0.0, 0.0)
ob_playerstart12.rotation_euler = (-1.571, 3.142, 1.571)
ob_playerstart12.empty_image_offset = (0.0, 0.0)
ob_playerstart12.lineart.crease_threshold = 0.0
ob_playerstart8.location = (0.0, 14.0, 0.0)
ob_playerstart8.rotation_euler = (-1.571, 3.142, 3.142)
ob_playerstart8.empty_image_offset = (0.0, 0.0)
ob_playerstart8.lineart.crease_threshold = 0.0
ob_playerstart4.location = (-14.0, 0.0, 0.0)
ob_playerstart4.rotation_euler = (-1.571, 3.142, 4.712)
ob_playerstart4.empty_image_offset = (0.0, 0.0)
ob_playerstart4.lineart.crease_threshold = 0.0
ob_playerstart0.location = (0.0, -14.0, 0.0)
ob_playerstart0.rotation_euler = (-1.571, 3.142, 0.0)
ob_playerstart0.empty_image_offset = (0.0, 0.0)
ob_playerstart0.lineart.crease_threshold = 0.0
ob_rockne.location = (15.91, 15.89, 0.5629)
ob_rockne.lock_rotations_4d = False
ob_rockne.empty_display_type = 'ARROWS'
ob_rockne.lineart.crease_threshold = 0.0
ob_rockse.location = (15.93, -16.11, 0.4292)
ob_rockse.lock_rotations_4d = False
ob_rockse.empty_display_type = 'ARROWS'
ob_rockse.lineart.crease_threshold = 0.0
ob_rocksw.location = (-15.93, -15.97, 0.4006)
ob_rocksw.lock_rotations_4d = False
ob_rocksw.empty_display_type = 'ARROWS'
ob_rocksw.lineart.crease_threshold = 0.0
ob_rocknw.location = (-15.95, 15.95, 0.5357)
ob_rocknw.lock_rotations_4d = False
ob_rocknw.empty_display_type = 'ARROWS'
ob_rocknw.lineart.crease_threshold = 0.0
ob_ground.location = (0.0, 0.0, 0.0)
ob_ground.lock_rotations_4d = False
ob_ground.empty_display_type = 'ARROWS'
ob_ground.lineart.crease_threshold = 0.0
ob_lamp.location = (0.01325, 0.02028, 5.126)
ob_lamp.rotation_euler = (0.6503, 0.05522, 1.866)
ob_lamp.scale = (1.0, 1.0, 1.0)
ob_lamp.lock_rotations_4d = False
ob_lamp.empty_display_type = 'ARROWS'
ob_lamp.color = (0.0, 0.0, 0.0, 0.0)
ob_lamp.lineart.crease_threshold = 0.0
ob_camera.location = (7.481, -6.508, 5.344)
ob_camera.rotation_euler = (1.109, 0.01082, 0.8149)
ob_camera.scale = (1.0, 1.0, 1.0)
ob_camera.lock_rotations_4d = False
ob_camera.empty_display_type = 'ARROWS'
ob_camera.color = (0.0, 0.0, 0.0, 0.0)
ob_camera.display_type = 'WIRE'
ob_camera.lineart.crease_threshold = 0.0

# ---- collection membership
col_collection_1.objects.link(ob_playerstart12)
col_collection_1.objects.link(ob_playerstart8)
col_collection_1.objects.link(ob_playerstart4)
col_collection_1.objects.link(ob_playerstart0)
col_collection_1.objects.link(ob_rockne)
col_collection_1.objects.link(ob_rockse)
col_collection_1.objects.link(ob_rocksw)
col_collection_1.objects.link(ob_rocknw)
col_collection_1.objects.link(ob_ground)
col_collection_1.objects.link(ob_lamp)
col_collection_1.objects.link(ob_camera)

# ---- scene / render settings (as saved in the file)
scene.camera = ob_camera
scene.frame_start = 1; scene.frame_end = 250; scene.frame_set(1)
scene.render.engine = 'BLENDER_EEVEE_NEXT'
scene.render.image_settings.file_format = 'JPEG'
scene.render.image_settings.color_mode = 'RGB'
scene.render.image_settings.compression = 90
scene.render.resolution_x = 800
scene.render.resolution_y = 600
scene.render.pixel_aspect_x = 100.0
scene.render.pixel_aspect_y = 100.0
scene.render.fps = 25
scene.render.dither_intensity = 0.0
scene.render.use_compositing = False
scene.render.use_sequencer = False
scene.render.bake_margin = 2
scene.render.bake_bias = 0.0
scene.render.use_stamp_time = False
scene.render.use_stamp_date = False
scene.render.use_stamp_frame = False
scene.render.use_stamp_camera = False
scene.render.use_stamp_scene = False
scene.render.use_stamp_filename = False
scene.render.use_stamp_render_time = False
scene.render.stamp_font_size = 0
scene.cycles.use_denoising = False
scene.cycles.samples = 10
scene.cycles.sampling_pattern = 'TABULATED_SOBOL'
scene.cycles.light_sampling_threshold = 0.0
scene.cycles.use_adaptive_sampling = False
scene.cycles.use_light_tree = False
scene.cycles.blur_glossy = 0.0
scene.cycles.volume_bounces = 1
scene.cycles.pixel_filter_type = 'GAUSSIAN'
scene.cycles.sample_clamp_indirect = 0.0
scene.view_settings.view_transform = 'Raw'
bpy.context.view_layer.update()
